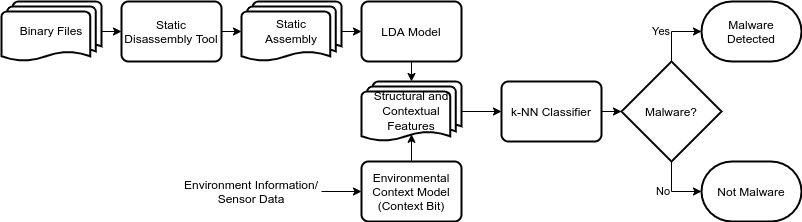

The diagram above was exported from draw.io. Its source (the exported page's mxGraphModel, read from the mxfile embedded in the PNG):
<mxGraphModel dx="1094" dy="525" grid="1" gridSize="10" guides="1" tooltips="1" connect="1" arrows="1" fold="1" page="1" pageScale="1" pageWidth="850" pageHeight="1100" math="1" shadow="0">
  <root>
    <mxCell id="0" />
    <mxCell id="1" parent="0" />
    <mxCell id="ylqa4dh-SKUr-lb85ir2-7" style="rounded=0;orthogonalLoop=1;jettySize=auto;html=1;exitX=1;exitY=0.5;exitDx=0;exitDy=0;exitPerimeter=0;entryX=0;entryY=0.5;entryDx=0;entryDy=0;fontFamily=Courier New;" parent="1" source="ylqa4dh-SKUr-lb85ir2-5" target="ylqa4dh-SKUr-lb85ir2-6" edge="1">
      <mxGeometry relative="1" as="geometry" />
    </mxCell>
    <mxCell id="ylqa4dh-SKUr-lb85ir2-5" value="&lt;font face=&quot;Helvetica&quot;&gt;Binary Files&lt;/font&gt;" style="strokeWidth=2;html=1;shape=mxgraph.flowchart.multi-document;whiteSpace=wrap;fontFamily=Courier New;" parent="1" vertex="1">
      <mxGeometry x="10" y="90" width="100" height="60" as="geometry" />
    </mxCell>
    <mxCell id="ylqa4dh-SKUr-lb85ir2-9" style="rounded=0;orthogonalLoop=1;jettySize=auto;html=1;exitX=1;exitY=0.5;exitDx=0;exitDy=0;entryX=0;entryY=0.5;entryDx=0;entryDy=0;entryPerimeter=0;fontFamily=Courier New;" parent="1" source="ylqa4dh-SKUr-lb85ir2-6" target="ylqa4dh-SKUr-lb85ir2-8" edge="1">
      <mxGeometry relative="1" as="geometry" />
    </mxCell>
    <mxCell id="ylqa4dh-SKUr-lb85ir2-6" value="Static Disassembly Tool" style="rounded=1;whiteSpace=wrap;html=1;absoluteArcSize=1;arcSize=14;strokeWidth=2;fontFamily=Helvetica;" parent="1" vertex="1">
      <mxGeometry x="130" y="90" width="100" height="60" as="geometry" />
    </mxCell>
    <mxCell id="ylqa4dh-SKUr-lb85ir2-11" style="rounded=0;orthogonalLoop=1;jettySize=auto;html=1;exitX=1;exitY=0.5;exitDx=0;exitDy=0;exitPerimeter=0;entryX=0;entryY=0.5;entryDx=0;entryDy=0;fontFamily=Courier New;" parent="1" source="ylqa4dh-SKUr-lb85ir2-8" target="ylqa4dh-SKUr-lb85ir2-10" edge="1">
      <mxGeometry relative="1" as="geometry" />
    </mxCell>
    <mxCell id="ylqa4dh-SKUr-lb85ir2-8" value="&lt;div&gt;&lt;font face=&quot;Helvetica&quot;&gt;Static&lt;/font&gt;&lt;/div&gt;&lt;div&gt;&lt;font face=&quot;Helvetica&quot;&gt;Assembly&lt;/font&gt;&lt;/div&gt;" style="strokeWidth=2;html=1;shape=mxgraph.flowchart.multi-document;whiteSpace=wrap;fontFamily=Courier New;" parent="1" vertex="1">
      <mxGeometry x="250" y="90" width="100" height="60" as="geometry" />
    </mxCell>
    <mxCell id="TsBKFpuzp2_aMpcLteHy-6" style="edgeStyle=orthogonalEdgeStyle;rounded=0;orthogonalLoop=1;jettySize=auto;html=1;exitX=0.5;exitY=1;exitDx=0;exitDy=0;entryX=0.5;entryY=0;entryDx=0;entryDy=0;entryPerimeter=0;fontFamily=Helvetica;" edge="1" parent="1" source="ylqa4dh-SKUr-lb85ir2-10" target="TsBKFpuzp2_aMpcLteHy-1">
      <mxGeometry relative="1" as="geometry" />
    </mxCell>
    <mxCell id="ylqa4dh-SKUr-lb85ir2-10" value="LDA Model" style="rounded=1;whiteSpace=wrap;html=1;absoluteArcSize=1;arcSize=14;strokeWidth=2;fontFamily=Helvetica;" parent="1" vertex="1">
      <mxGeometry x="370" y="90" width="100" height="60" as="geometry" />
    </mxCell>
    <mxCell id="ylqa4dh-SKUr-lb85ir2-34" value="No" style="rounded=0;orthogonalLoop=1;jettySize=auto;html=1;exitX=0.5;exitY=1;exitDx=0;exitDy=0;exitPerimeter=0;entryX=0;entryY=0.5;entryDx=0;entryDy=0;entryPerimeter=0;fontFamily=Helvetica;verticalAlign=middle;align=right;edgeStyle=orthogonalEdgeStyle;" parent="1" source="ylqa4dh-SKUr-lb85ir2-29" target="ylqa4dh-SKUr-lb85ir2-31" edge="1">
      <mxGeometry relative="1" as="geometry">
        <mxPoint as="offset" />
      </mxGeometry>
    </mxCell>
    <mxCell id="ylqa4dh-SKUr-lb85ir2-35" value="Yes" style="rounded=0;orthogonalLoop=1;jettySize=auto;html=1;exitX=0.5;exitY=0;exitDx=0;exitDy=0;exitPerimeter=0;entryX=0;entryY=0.5;entryDx=0;entryDy=0;entryPerimeter=0;fontFamily=Helvetica;verticalAlign=middle;align=right;edgeStyle=orthogonalEdgeStyle;" parent="1" source="ylqa4dh-SKUr-lb85ir2-29" target="ylqa4dh-SKUr-lb85ir2-30" edge="1">
      <mxGeometry relative="1" as="geometry">
        <mxPoint as="offset" />
      </mxGeometry>
    </mxCell>
    <mxCell id="ylqa4dh-SKUr-lb85ir2-29" value="Malware?" style="strokeWidth=2;html=1;shape=mxgraph.flowchart.decision;whiteSpace=wrap;fontFamily=Helvetica;" parent="1" vertex="1">
      <mxGeometry x="630" y="150" width="100" height="100" as="geometry" />
    </mxCell>
    <mxCell id="ylqa4dh-SKUr-lb85ir2-30" value="&lt;div&gt;Malware&lt;/div&gt;&lt;div&gt;Detected&lt;/div&gt;" style="strokeWidth=2;html=1;shape=mxgraph.flowchart.terminator;whiteSpace=wrap;fontFamily=Helvetica;" parent="1" vertex="1">
      <mxGeometry x="710" y="90" width="100" height="60" as="geometry" />
    </mxCell>
    <mxCell id="ylqa4dh-SKUr-lb85ir2-31" value="Not Malware" style="strokeWidth=2;html=1;shape=mxgraph.flowchart.terminator;whiteSpace=wrap;fontFamily=Helvetica;" parent="1" vertex="1">
      <mxGeometry x="710" y="250" width="100" height="60" as="geometry" />
    </mxCell>
    <mxCell id="TsBKFpuzp2_aMpcLteHy-7" style="edgeStyle=orthogonalEdgeStyle;rounded=0;orthogonalLoop=1;jettySize=auto;html=1;exitX=0.5;exitY=0;exitDx=0;exitDy=0;entryX=0.5;entryY=0.88;entryDx=0;entryDy=0;entryPerimeter=0;fontFamily=Helvetica;" edge="1" parent="1" source="u_DW2T7MS2YYJkt1d87_-1" target="TsBKFpuzp2_aMpcLteHy-1">
      <mxGeometry relative="1" as="geometry" />
    </mxCell>
    <mxCell id="u_DW2T7MS2YYJkt1d87_-1" value="&lt;div&gt;Environmental Context Model&lt;/div&gt;&lt;div&gt;(Context Bit)&lt;/div&gt;" style="rounded=1;whiteSpace=wrap;html=1;absoluteArcSize=1;arcSize=14;strokeWidth=2;fontFamily=Helvetica;" parent="1" vertex="1">
      <mxGeometry x="370" y="250" width="100" height="60" as="geometry" />
    </mxCell>
    <mxCell id="3xrXh5MMH_OPUpsRfeNl-7" style="edgeStyle=orthogonalEdgeStyle;rounded=0;orthogonalLoop=1;jettySize=auto;html=1;exitX=1;exitY=0.5;exitDx=0;exitDy=0;entryX=0;entryY=0.5;entryDx=0;entryDy=0;" parent="1" source="u_DW2T7MS2YYJkt1d87_-3" target="u_DW2T7MS2YYJkt1d87_-1" edge="1">
      <mxGeometry relative="1" as="geometry" />
    </mxCell>
    <mxCell id="u_DW2T7MS2YYJkt1d87_-3" value="&lt;div&gt;Environment Information/&lt;/div&gt;&lt;div&gt;Sensor Data&lt;br&gt;&lt;/div&gt;" style="text;html=1;strokeColor=none;fillColor=none;align=center;verticalAlign=middle;whiteSpace=wrap;rounded=0;fontFamily=Helvetica;" parent="1" vertex="1">
      <mxGeometry x="190" y="260" width="140" height="40" as="geometry" />
    </mxCell>
    <mxCell id="TsBKFpuzp2_aMpcLteHy-4" style="edgeStyle=orthogonalEdgeStyle;rounded=0;orthogonalLoop=1;jettySize=auto;html=1;exitX=1;exitY=0.5;exitDx=0;exitDy=0;exitPerimeter=0;entryX=0;entryY=0.5;entryDx=0;entryDy=0;fontFamily=Helvetica;" edge="1" parent="1" source="TsBKFpuzp2_aMpcLteHy-1" target="TsBKFpuzp2_aMpcLteHy-2">
      <mxGeometry relative="1" as="geometry" />
    </mxCell>
    <mxCell id="TsBKFpuzp2_aMpcLteHy-1" value="&lt;font face=&quot;Helvetica&quot;&gt;Structural and Contextual Features&lt;/font&gt;" style="strokeWidth=2;html=1;shape=mxgraph.flowchart.multi-document;whiteSpace=wrap;fontFamily=Courier New;" vertex="1" parent="1">
      <mxGeometry x="370" y="170" width="100" height="60" as="geometry" />
    </mxCell>
    <mxCell id="TsBKFpuzp2_aMpcLteHy-5" style="edgeStyle=orthogonalEdgeStyle;rounded=0;orthogonalLoop=1;jettySize=auto;html=1;exitX=1;exitY=0.5;exitDx=0;exitDy=0;entryX=0;entryY=0.5;entryDx=0;entryDy=0;entryPerimeter=0;fontFamily=Helvetica;" edge="1" parent="1" source="TsBKFpuzp2_aMpcLteHy-2" target="ylqa4dh-SKUr-lb85ir2-29">
      <mxGeometry relative="1" as="geometry" />
    </mxCell>
    <mxCell id="TsBKFpuzp2_aMpcLteHy-2" value="k-NN Classifier" style="rounded=1;whiteSpace=wrap;html=1;absoluteArcSize=1;arcSize=14;strokeWidth=2;fontFamily=Helvetica;" vertex="1" parent="1">
      <mxGeometry x="510" y="170" width="100" height="60" as="geometry" />
    </mxCell>
  </root>
</mxGraphModel>